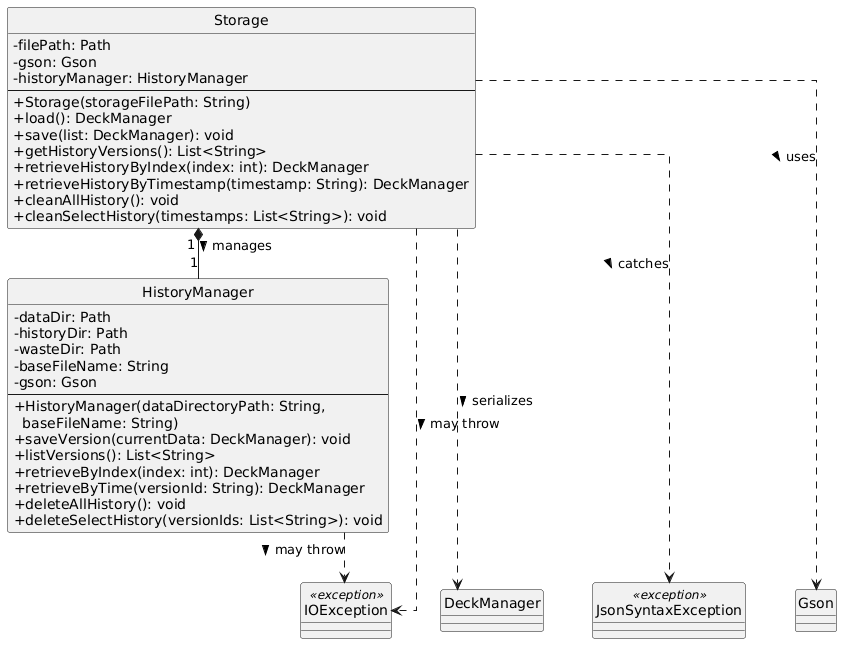

The diagram above was rendered by PlantUML. Its source (embedded in the PNG):
@startuml
skinparam style strictuml
skinparam classAttributeIconSize 0
skinparam roundcorner 5
skinparam linetype ortho
skinparam nodesep 50
skinparam ranksep 50

together {
    class Storage {
        - filePath: Path
        - gson: Gson
        - historyManager: HistoryManager
        --
        + Storage(storageFilePath: String)
        + load(): DeckManager
        + save(list: DeckManager): void
        + getHistoryVersions(): List<String>
        + retrieveHistoryByIndex(index: int): DeckManager
        + retrieveHistoryByTimestamp(timestamp: String): DeckManager
        + cleanAllHistory(): void
        + cleanSelectHistory(timestamps: List<String>): void
    }

    class HistoryManager {
        - dataDir: Path
        - historyDir: Path
        - wasteDir: Path
        - baseFileName: String
        - gson: Gson
        --
        + HistoryManager(dataDirectoryPath: String,\n  baseFileName: String)
        + saveVersion(currentData: DeckManager): void
        + listVersions(): List<String>
        + retrieveByIndex(index: int): DeckManager
        + retrieveByTime(versionId: String): DeckManager
        + deleteAllHistory(): void
        + deleteSelectHistory(versionIds: List<String>): void
    }
}

together {
    class DeckManager
    class Gson
    class IOException <<exception>>
    class JsonSyntaxException <<exception>>
}

Storage "1" *-- "1" HistoryManager : manages >
Storage ..> DeckManager : serializes >
Storage -right..> Gson : uses >
Storage ..> IOException : may throw >
Storage ..> JsonSyntaxException : catches >
HistoryManager ..> IOException : may throw >
@enduml